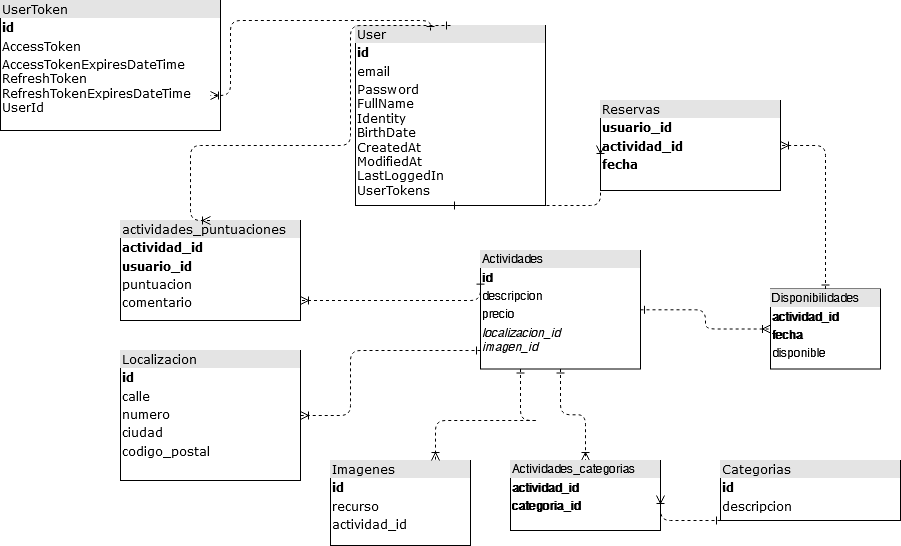

The diagram above was exported from draw.io. Its source (the exported page's mxGraphModel, read from the mxfile embedded in the PNG):
<mxGraphModel dx="868" dy="440" grid="1" gridSize="10" guides="1" tooltips="1" connect="1" arrows="1" fold="1" page="1" pageScale="1" pageWidth="1100" pageHeight="850" background="none" math="0" shadow="0">
  <root>
    <mxCell id="0" />
    <mxCell id="1" parent="0" />
    <mxCell id="2ed32ef02a7f4228-1" value="&lt;div style=&quot;box-sizing:border-box;width:100%;background:#e4e4e4;padding:2px;&quot;&gt;User&lt;/div&gt;&lt;table style=&quot;width:100%;font-size:1em;&quot; cellspacing=&quot;0&quot; cellpadding=&quot;2&quot;&gt;&lt;tbody&gt;&lt;tr&gt;&lt;td&gt;&lt;b&gt;id&lt;/b&gt;&lt;/td&gt;&lt;/tr&gt;&lt;tr&gt;&lt;td&gt;email&lt;br&gt;&lt;/td&gt;&lt;/tr&gt;&lt;tr&gt;&lt;td&gt;Password&lt;br&gt;FullName&lt;br&gt;Identity&lt;br&gt;BirthDate&lt;br&gt;CreatedAt&lt;br&gt;ModifiedAt&lt;br&gt;LastLoggedIn&lt;br&gt;UserTokens&lt;br&gt;&lt;/td&gt;&lt;/tr&gt;&lt;/tbody&gt;&lt;/table&gt;" style="verticalAlign=top;align=left;overflow=fill;html=1;rounded=0;shadow=0;comic=0;labelBackgroundColor=none;strokeWidth=1;fontFamily=Verdana;fontSize=12;direction=south;" parent="1" vertex="1">
      <mxGeometry x="375" y="35" width="190" height="180" as="geometry" />
    </mxCell>
    <mxCell id="2ed32ef02a7f4228-16" style="edgeStyle=orthogonalEdgeStyle;html=1;labelBackgroundColor=none;startArrow=ERone;endArrow=ERoneToMany;fontFamily=Verdana;fontSize=12;align=left;exitX=0.5;exitY=1;exitDx=0;exitDy=0;dashed=1;startFill=0;" parent="1" source="79omYq6zh-4st9q2SH7U-1" target="79omYq6zh-4st9q2SH7U-3" edge="1">
      <mxGeometry relative="1" as="geometry">
        <mxPoint x="290" y="500" as="sourcePoint" />
      </mxGeometry>
    </mxCell>
    <mxCell id="2ed32ef02a7f4228-3" value="&lt;div style=&quot;box-sizing: border-box ; width: 100% ; background: #e4e4e4 ; padding: 2px&quot;&gt;Categorias&lt;/div&gt;&lt;table style=&quot;width: 100% ; font-size: 1em&quot; cellpadding=&quot;2&quot; cellspacing=&quot;0&quot;&gt;&lt;tbody&gt;&lt;tr&gt;&lt;td&gt;&lt;b&gt;id&lt;/b&gt;&lt;/td&gt;&lt;/tr&gt;&lt;tr&gt;&lt;td&gt;descripcion&lt;/td&gt;&lt;/tr&gt;&lt;/tbody&gt;&lt;/table&gt;" style="verticalAlign=top;align=left;overflow=fill;html=1;rounded=0;shadow=0;comic=0;labelBackgroundColor=none;strokeWidth=1;fontFamily=Verdana;fontSize=12" parent="1" vertex="1">
      <mxGeometry x="740" y="470" width="180" height="60" as="geometry" />
    </mxCell>
    <mxCell id="2ed32ef02a7f4228-5" value="&lt;div style=&quot;box-sizing:border-box;width:100%;background:#e4e4e4;padding:2px;&quot;&gt;Reservas&lt;/div&gt;&lt;table style=&quot;width:100%;font-size:1em;&quot; cellpadding=&quot;2&quot; cellspacing=&quot;0&quot;&gt;&lt;tbody&gt;&lt;tr&gt;&lt;td&gt;&lt;b&gt;usuario_id&lt;/b&gt;&lt;/td&gt;&lt;/tr&gt;&lt;tr&gt;&lt;td&gt;&lt;b&gt;actividad_id&lt;/b&gt;&lt;/td&gt;&lt;/tr&gt;&lt;tr&gt;&lt;td&gt;&lt;b&gt;fecha&lt;/b&gt;&lt;/td&gt;&lt;/tr&gt;&lt;/tbody&gt;&lt;/table&gt;" style="verticalAlign=top;align=left;overflow=fill;html=1;rounded=0;shadow=0;comic=0;labelBackgroundColor=none;strokeWidth=1;fontFamily=Verdana;fontSize=12" parent="1" vertex="1">
      <mxGeometry x="620" y="110" width="180" height="90" as="geometry" />
    </mxCell>
    <mxCell id="2ed32ef02a7f4228-9" value="&lt;div style=&quot;box-sizing:border-box;width:100%;background:#e4e4e4;padding:2px;&quot;&gt;actividades_puntuaciones&lt;/div&gt;&lt;table style=&quot;width:100%;font-size:1em;&quot; cellpadding=&quot;2&quot; cellspacing=&quot;0&quot;&gt;&lt;tbody&gt;&lt;tr&gt;&lt;td&gt;&lt;b&gt;actividad_id&lt;/b&gt;&lt;/td&gt;&lt;/tr&gt;&lt;tr&gt;&lt;td&gt;&lt;b&gt;usuario_id&lt;/b&gt;&lt;/td&gt;&lt;/tr&gt;&lt;tr&gt;&lt;td&gt;puntuacion&lt;/td&gt;&lt;/tr&gt;&lt;tr&gt;&lt;td&gt;comentario&lt;/td&gt;&lt;/tr&gt;&lt;/tbody&gt;&lt;/table&gt;" style="verticalAlign=top;align=left;overflow=fill;html=1;rounded=0;shadow=0;comic=0;labelBackgroundColor=none;strokeWidth=1;fontFamily=Verdana;fontSize=12" parent="1" vertex="1">
      <mxGeometry x="140" y="230" width="180" height="100" as="geometry" />
    </mxCell>
    <mxCell id="2ed32ef02a7f4228-12" value="&lt;div style=&quot;box-sizing: border-box ; width: 100% ; background: #e4e4e4 ; padding: 2px&quot;&gt;Localizacion&lt;/div&gt;&lt;table style=&quot;width: 100% ; font-size: 1em&quot; cellpadding=&quot;2&quot; cellspacing=&quot;0&quot;&gt;&lt;tbody&gt;&lt;tr&gt;&lt;td&gt;&lt;b&gt;id&lt;/b&gt;&lt;/td&gt;&lt;/tr&gt;&lt;tr&gt;&lt;td&gt;calle&lt;/td&gt;&lt;/tr&gt;&lt;tr&gt;&lt;td&gt;numero&lt;/td&gt;&lt;/tr&gt;&lt;tr&gt;&lt;td&gt;ciudad&lt;br&gt;&lt;/td&gt;&lt;/tr&gt;&lt;tr&gt;&lt;td&gt;codigo_postal&lt;br&gt;&lt;/td&gt;&lt;/tr&gt;&lt;/tbody&gt;&lt;/table&gt;" style="verticalAlign=top;align=left;overflow=fill;html=1;rounded=0;shadow=0;comic=0;labelBackgroundColor=none;strokeWidth=1;fontFamily=Verdana;fontSize=12" parent="1" vertex="1">
      <mxGeometry x="140" y="360" width="180" height="130" as="geometry" />
    </mxCell>
    <mxCell id="2ed32ef02a7f4228-13" value="" style="edgeStyle=orthogonalEdgeStyle;html=1;endArrow=ERoneToMany;startArrow=ERone;labelBackgroundColor=none;fontFamily=Verdana;fontSize=12;align=left;exitX=1;exitY=0.5;entryX=0;entryY=0.5;startFill=0;exitDx=0;exitDy=0;entryDx=0;entryDy=0;dashed=1;" parent="1" source="2ed32ef02a7f4228-1" target="2ed32ef02a7f4228-5" edge="1">
      <mxGeometry width="100" height="100" relative="1" as="geometry">
        <mxPoint x="580" y="380" as="sourcePoint" />
        <mxPoint x="680" y="280" as="targetPoint" />
        <Array as="points">
          <mxPoint x="620" y="215" />
        </Array>
      </mxGeometry>
    </mxCell>
    <mxCell id="79omYq6zh-4st9q2SH7U-1" value="&lt;div style=&quot;box-sizing:border-box;width:100%;background:#e4e4e4;padding:2px;&quot;&gt;Actividades&lt;/div&gt;&lt;table style=&quot;width:100%;font-size:1em;&quot; cellspacing=&quot;0&quot; cellpadding=&quot;2&quot;&gt;&lt;tbody&gt;&lt;tr&gt;&lt;td&gt;&lt;b&gt;id&lt;/b&gt;&lt;/td&gt;&lt;/tr&gt;&lt;tr&gt;&lt;td&gt;descripcion&lt;/td&gt;&lt;/tr&gt;&lt;tr&gt;&lt;td&gt;precio&lt;/td&gt;&lt;/tr&gt;&lt;tr&gt;&lt;td&gt;&lt;i&gt;localizacion_id&lt;br&gt;&lt;/i&gt;&lt;i&gt;imagen_id&lt;/i&gt;&lt;/td&gt;&lt;/tr&gt;&lt;/tbody&gt;&lt;/table&gt;" style="verticalAlign=top;align=left;overflow=fill;html=1;" parent="1" vertex="1">
      <mxGeometry x="500" y="260" width="160" height="118.5" as="geometry" />
    </mxCell>
    <mxCell id="79omYq6zh-4st9q2SH7U-2" value="&lt;div style=&quot;box-sizing:border-box;width:100%;background:#e4e4e4;padding:2px;&quot;&gt;Disponibilidades&lt;/div&gt;&lt;table style=&quot;width:100%;font-size:1em;&quot; cellpadding=&quot;2&quot; cellspacing=&quot;0&quot;&gt;&lt;tbody&gt;&lt;tr&gt;&lt;td&gt;&lt;b&gt;actividad_id&lt;/b&gt;&lt;/td&gt;&lt;/tr&gt;&lt;tr&gt;&lt;td&gt;&lt;b&gt;fecha&lt;/b&gt;&lt;/td&gt;&lt;/tr&gt;&lt;tr&gt;&lt;td&gt;disponible&lt;/td&gt;&lt;/tr&gt;&lt;/tbody&gt;&lt;/table&gt;" style="verticalAlign=top;align=left;overflow=fill;html=1;" parent="1" vertex="1">
      <mxGeometry x="790" y="298.5" width="110" height="80" as="geometry" />
    </mxCell>
    <mxCell id="79omYq6zh-4st9q2SH7U-3" value="&lt;div style=&quot;box-sizing:border-box;width:100%;background:#e4e4e4;padding:2px;&quot;&gt;Actividades_categorias&lt;/div&gt;&lt;table style=&quot;width:100%;font-size:1em;&quot; cellpadding=&quot;2&quot; cellspacing=&quot;0&quot;&gt;&lt;tbody&gt;&lt;tr&gt;&lt;td&gt;&lt;b&gt;actividad_id&lt;/b&gt;&lt;/td&gt;&lt;/tr&gt;&lt;tr&gt;&lt;td&gt;&lt;b&gt;categoria_id&lt;/b&gt;&lt;/td&gt;&lt;/tr&gt;&lt;/tbody&gt;&lt;/table&gt;" style="verticalAlign=top;align=left;overflow=fill;html=1;" parent="1" vertex="1">
      <mxGeometry x="530" y="470" width="150" height="70" as="geometry" />
    </mxCell>
    <mxCell id="79omYq6zh-4st9q2SH7U-8" style="edgeStyle=orthogonalEdgeStyle;html=1;labelBackgroundColor=none;startArrow=ERone;endArrow=ERoneToMany;fontFamily=Verdana;fontSize=12;align=left;dashed=1;entryX=1;entryY=0.5;entryDx=0;entryDy=0;startFill=0;" parent="1" source="2ed32ef02a7f4228-3" target="79omYq6zh-4st9q2SH7U-3" edge="1">
      <mxGeometry relative="1" as="geometry">
        <mxPoint x="195" y="520" as="sourcePoint" />
        <mxPoint x="325" y="550" as="targetPoint" />
        <Array as="points">
          <mxPoint x="850" y="530" />
          <mxPoint x="850" y="530" />
        </Array>
      </mxGeometry>
    </mxCell>
    <mxCell id="79omYq6zh-4st9q2SH7U-9" style="edgeStyle=orthogonalEdgeStyle;html=1;labelBackgroundColor=none;startArrow=ERone;endArrow=ERoneToMany;fontFamily=Verdana;fontSize=12;align=left;dashed=1;startFill=0;" parent="1" source="79omYq6zh-4st9q2SH7U-1" target="79omYq6zh-4st9q2SH7U-2" edge="1">
      <mxGeometry relative="1" as="geometry">
        <mxPoint x="425" y="530" as="sourcePoint" />
        <mxPoint x="495" y="570" as="targetPoint" />
      </mxGeometry>
    </mxCell>
    <mxCell id="79omYq6zh-4st9q2SH7U-10" style="edgeStyle=orthogonalEdgeStyle;html=1;labelBackgroundColor=none;startArrow=ERone;endArrow=ERoneToMany;fontFamily=Verdana;fontSize=12;align=left;exitX=0.5;exitY=0;exitDx=0;exitDy=0;dashed=1;startFill=0;entryX=1;entryY=0.5;entryDx=0;entryDy=0;" parent="1" source="79omYq6zh-4st9q2SH7U-2" target="2ed32ef02a7f4228-5" edge="1">
      <mxGeometry relative="1" as="geometry">
        <mxPoint x="425" y="530" as="sourcePoint" />
        <mxPoint x="495" y="570" as="targetPoint" />
      </mxGeometry>
    </mxCell>
    <mxCell id="79omYq6zh-4st9q2SH7U-11" style="edgeStyle=orthogonalEdgeStyle;html=1;labelBackgroundColor=none;startArrow=ERone;endArrow=ERoneToMany;fontFamily=Verdana;fontSize=12;align=left;dashed=1;startFill=0;" parent="1" source="79omYq6zh-4st9q2SH7U-1" target="2ed32ef02a7f4228-12" edge="1">
      <mxGeometry relative="1" as="geometry">
        <mxPoint x="560" y="620" as="sourcePoint" />
        <mxPoint x="560" y="690" as="targetPoint" />
        <Array as="points">
          <mxPoint x="370" y="360" />
        </Array>
      </mxGeometry>
    </mxCell>
    <mxCell id="79omYq6zh-4st9q2SH7U-12" style="edgeStyle=orthogonalEdgeStyle;html=1;labelBackgroundColor=none;startArrow=ERone;endArrow=ERoneToMany;fontFamily=Verdana;fontSize=12;align=left;dashed=1;startFill=0;exitX=0;exitY=0.25;exitDx=0;exitDy=0;" parent="1" source="79omYq6zh-4st9q2SH7U-1" target="2ed32ef02a7f4228-9" edge="1">
      <mxGeometry relative="1" as="geometry">
        <mxPoint x="680" y="350" as="sourcePoint" />
        <mxPoint x="900" y="350" as="targetPoint" />
        <Array as="points">
          <mxPoint x="410" y="310" />
          <mxPoint x="410" y="310" />
        </Array>
      </mxGeometry>
    </mxCell>
    <mxCell id="79omYq6zh-4st9q2SH7U-13" value="" style="edgeStyle=orthogonalEdgeStyle;html=1;endArrow=ERoneToMany;startArrow=ERone;labelBackgroundColor=none;fontFamily=Verdana;fontSize=12;align=left;entryX=0.5;entryY=0;startFill=0;entryDx=0;entryDy=0;dashed=1;exitX=0;exitY=0.5;exitDx=0;exitDy=0;" parent="1" source="2ed32ef02a7f4228-1" target="2ed32ef02a7f4228-9" edge="1">
      <mxGeometry width="100" height="100" relative="1" as="geometry">
        <mxPoint x="380" y="250" as="sourcePoint" />
        <mxPoint x="680" y="165" as="targetPoint" />
        <Array as="points">
          <mxPoint x="370" y="35" />
          <mxPoint x="370" y="155" />
          <mxPoint x="210" y="155" />
          <mxPoint x="210" y="230" />
        </Array>
      </mxGeometry>
    </mxCell>
    <mxCell id="79omYq6zh-4st9q2SH7U-15" value="&lt;div style=&quot;box-sizing: border-box ; width: 100% ; background: #e4e4e4 ; padding: 2px&quot;&gt;Imagenes&lt;/div&gt;&lt;table style=&quot;width: 100% ; font-size: 1em&quot; cellpadding=&quot;2&quot; cellspacing=&quot;0&quot;&gt;&lt;tbody&gt;&lt;tr&gt;&lt;td&gt;&lt;b&gt;id&lt;/b&gt;&lt;/td&gt;&lt;/tr&gt;&lt;tr&gt;&lt;td&gt;recurso&lt;/td&gt;&lt;/tr&gt;&lt;tr&gt;&lt;td&gt;actividad_id&lt;/td&gt;&lt;/tr&gt;&lt;/tbody&gt;&lt;/table&gt;" style="verticalAlign=top;align=left;overflow=fill;html=1;rounded=0;shadow=0;comic=0;labelBackgroundColor=none;strokeWidth=1;fontFamily=Verdana;fontSize=12" parent="1" vertex="1">
      <mxGeometry x="350" y="470" width="140" height="85" as="geometry" />
    </mxCell>
    <mxCell id="79omYq6zh-4st9q2SH7U-17" style="edgeStyle=orthogonalEdgeStyle;html=1;labelBackgroundColor=none;startArrow=ERone;endArrow=ERoneToMany;fontFamily=Verdana;fontSize=12;align=left;dashed=1;entryX=0.75;entryY=0;entryDx=0;entryDy=0;startFill=0;exitX=0.25;exitY=1;exitDx=0;exitDy=0;" parent="1" source="79omYq6zh-4st9q2SH7U-1" target="79omYq6zh-4st9q2SH7U-15" edge="1">
      <mxGeometry relative="1" as="geometry">
        <mxPoint x="520" y="400" as="sourcePoint" />
        <mxPoint x="300" y="474.29999999999995" as="targetPoint" />
        <Array as="points">
          <mxPoint x="560" y="430" />
          <mxPoint x="405" y="430" />
        </Array>
      </mxGeometry>
    </mxCell>
    <mxCell id="ldG06zMxUqosPnKjmLyY-2" value="&lt;div style=&quot;box-sizing:border-box;width:100%;background:#e4e4e4;padding:2px;&quot;&gt;UserToken&lt;/div&gt;&lt;table style=&quot;width:100%;font-size:1em;&quot; cellspacing=&quot;0&quot; cellpadding=&quot;2&quot;&gt;&lt;tbody&gt;&lt;tr&gt;&lt;td&gt;&lt;b&gt;id&lt;/b&gt;&lt;/td&gt;&lt;/tr&gt;&lt;tr&gt;&lt;td&gt;AccessToken&lt;br&gt;&lt;/td&gt;&lt;/tr&gt;&lt;tr&gt;&lt;td&gt;AccessTokenExpiresDateTime&lt;br&gt;RefreshToken&lt;br&gt;RefreshTokenExpiresDateTime&lt;br&gt;UserId&lt;br&gt;&lt;/td&gt;&lt;/tr&gt;&lt;/tbody&gt;&lt;/table&gt;" style="verticalAlign=top;align=left;overflow=fill;html=1;rounded=0;shadow=0;comic=0;labelBackgroundColor=none;strokeWidth=1;fontFamily=Verdana;fontSize=12" vertex="1" parent="1">
      <mxGeometry x="20" y="10" width="220" height="130" as="geometry" />
    </mxCell>
    <mxCell id="ldG06zMxUqosPnKjmLyY-5" value="" style="edgeStyle=orthogonalEdgeStyle;html=1;endArrow=ERoneToMany;startArrow=ERone;labelBackgroundColor=none;fontFamily=Verdana;fontSize=12;align=left;entryX=0.5;entryY=0;startFill=0;entryDx=0;entryDy=0;dashed=1;" edge="1" parent="1">
      <mxGeometry width="100" height="100" relative="1" as="geometry">
        <mxPoint x="450" y="40" as="sourcePoint" />
        <mxPoint x="230" y="105" as="targetPoint" />
        <Array as="points">
          <mxPoint x="450" y="30" />
          <mxPoint x="250" y="30" />
          <mxPoint x="250" y="105" />
        </Array>
      </mxGeometry>
    </mxCell>
  </root>
</mxGraphModel>